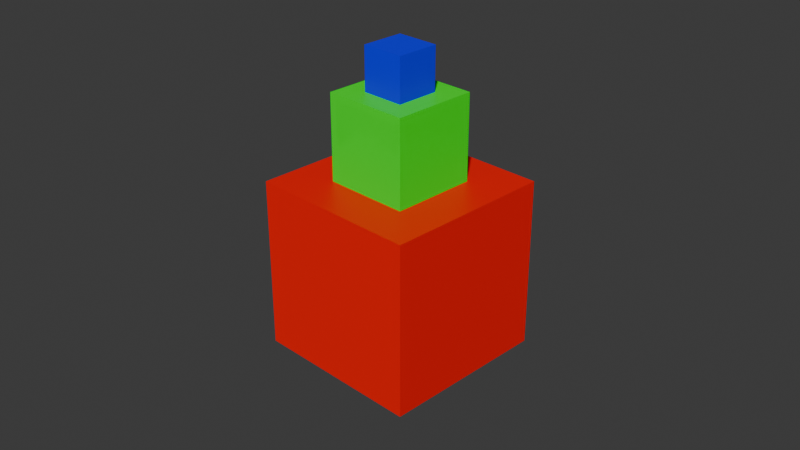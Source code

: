 # Source: TestScene.blend  (saved by Blender 4.4.32; exported with 4.5.12 LTS)
import bpy
from mathutils import Matrix  # noqa: F401  (used for matrix-valued properties, if any)

bpy.ops.wm.read_factory_settings(use_empty=True)
scene = bpy.context.scene
scene.name = 'Scene'

# ---- collections
col_collection = bpy.data.collections.new('Collection'); scene.collection.children.link(col_collection)

# ---- materials (node trees are filled in below, after node groups)
mat_material = bpy.data.materials.new('Material')
mat_material.alpha_threshold = 0.0
mat_material.roughness = 0.5
mat_material.line_color = (0.0, 0.0, 0.0, 1.0)
mat_material_001 = bpy.data.materials.new('Material.001')
mat_material_001.alpha_threshold = 0.0
mat_material_001.roughness = 0.5
mat_material_001.line_color = (0.0, 0.0, 0.0, 1.0)
mat_material_002 = bpy.data.materials.new('Material.002')
mat_material_002.alpha_threshold = 0.0
mat_material_002.roughness = 0.5
mat_material_002.line_color = (0.0, 0.0, 0.0, 1.0)

# ---- material node trees
mat_material.use_nodes = True; mat_material.node_tree.nodes.clear()
_N = mat_material.node_tree.nodes; _L = mat_material.node_tree.links
n0 = _N.new('ShaderNodeOutputMaterial'); n0.name = 'Material Output'; n0.location = (300, 300)
n1 = _N.new('ShaderNodeBsdfPrincipled'); n1.name = 'Principled BSDF'; n1.location = (10, 300)
n1.inputs[0].default_value = (1.0, 0.0, 0.0, 1.0)
n1.inputs[3].default_value = 1.45
_L.new(n1.outputs[0], n0.inputs[0])
n0.is_active_output = True
mat_material_001.use_nodes = True; mat_material_001.node_tree.nodes.clear()
_N = mat_material_001.node_tree.nodes; _L = mat_material_001.node_tree.links
n0 = _N.new('ShaderNodeOutputMaterial'); n0.name = 'Material Output'; n0.location = (300, 300)
n1 = _N.new('ShaderNodeBsdfPrincipled'); n1.name = 'Principled BSDF'; n1.location = (10, 300)
n1.inputs[0].default_value = (0.0, 1.0, 0.0, 1.0)
n1.inputs[3].default_value = 1.45
_L.new(n1.outputs[0], n0.inputs[0])
n0.is_active_output = True
mat_material_002.use_nodes = True; mat_material_002.node_tree.nodes.clear()
_N = mat_material_002.node_tree.nodes; _L = mat_material_002.node_tree.links
n0 = _N.new('ShaderNodeOutputMaterial'); n0.name = 'Material Output'; n0.location = (300, 300)
n1 = _N.new('ShaderNodeBsdfPrincipled'); n1.name = 'Principled BSDF'; n1.location = (10, 300)
n1.inputs[0].default_value = (0.0, 0.0, 1.0, 1.0)
n1.inputs[3].default_value = 1.45
_L.new(n1.outputs[0], n0.inputs[0])
n0.is_active_output = True

# ---- world
world_world = bpy.data.worlds.new('World'); scene.world = world_world
world_world.use_nodes = True; world_world.node_tree.nodes.clear()
_N = world_world.node_tree.nodes; _L = world_world.node_tree.links
n0 = _N.new('ShaderNodeOutputWorld'); n0.name = 'World Output'; n0.location = (300, 300)
n1 = _N.new('ShaderNodeBackground'); n1.name = 'Background'; n1.location = (10, 300)
n1.inputs[0].default_value = (0.05088, 0.05088, 0.05088, 1.0)
_L.new(n1.outputs[0], n0.inputs[0])
n0.is_active_output = True
world_world.color = (0.05088, 0.05088, 0.05088)
world_world.sun_shadow_jitter_overblur = 0.0

# ---- cameras
cam_camera = bpy.data.cameras.new('Camera')
cam_camera.clip_end = 100.0
cam_camera.ortho_scale = 7.314
cam_camera_001 = bpy.data.cameras.new('Camera.001')

# ---- meshes
me_cube = bpy.data.meshes.new('Cube')
me_cube.from_pydata([(1.0, 1.0, 1.0), (1.0, 1.0, -1.0), (1.0, -1.0, 1.0), (1.0, -1.0, -1.0), (-1.0, 1.0, 1.0), (-1.0, 1.0, -1.0), (-1.0, -1.0, 1.0), (-1.0, -1.0, -1.0)], [], [(0, 4, 6, 2), (3, 2, 6, 7), (7, 6, 4, 5), (5, 1, 3, 7), (1, 0, 2, 3), (5, 4, 0, 1)])
_uv = me_cube.uv_layers.new(name='UVMap')
_uv.uv.foreach_set('vector', [0.625, 0.5, 0.875, 0.5, 0.875, 0.75, 0.625, 0.75, 0.375, 0.75, 0.625, 0.75, 0.625, 1.0, 0.375, 1.0, 0.375, 0.0, 0.625, 0.0, 0.625, 0.25, 0.375, 0.25, 0.125, 0.5, 0.375, 0.5, 0.375, 0.75, 0.125, 0.75, 0.375, 0.5, 0.625, 0.5, 0.625, 0.75, 0.375, 0.75, 0.375, 0.25, 0.625, 0.25, 0.625, 0.5, 0.375, 0.5])
me_cube.materials.append(mat_material)
me_cube.use_mirror_vertex_groups = False
me_cube.update()
me_cube_001 = bpy.data.meshes.new('Cube.001')
me_cube_001.from_pydata([(1.0, 1.0, 1.0), (1.0, 1.0, -1.0), (1.0, -1.0, 1.0), (1.0, -1.0, -1.0), (-1.0, 1.0, 1.0), (-1.0, 1.0, -1.0), (-1.0, -1.0, 1.0), (-1.0, -1.0, -1.0)], [], [(0, 4, 6, 2), (3, 2, 6, 7), (7, 6, 4, 5), (5, 1, 3, 7), (1, 0, 2, 3), (5, 4, 0, 1)])
_uv = me_cube_001.uv_layers.new(name='UVMap')
_uv.uv.foreach_set('vector', [0.625, 0.5, 0.875, 0.5, 0.875, 0.75, 0.625, 0.75, 0.375, 0.75, 0.625, 0.75, 0.625, 1.0, 0.375, 1.0, 0.375, 0.0, 0.625, 0.0, 0.625, 0.25, 0.375, 0.25, 0.125, 0.5, 0.375, 0.5, 0.375, 0.75, 0.125, 0.75, 0.375, 0.5, 0.625, 0.5, 0.625, 0.75, 0.375, 0.75, 0.375, 0.25, 0.625, 0.25, 0.625, 0.5, 0.375, 0.5])
me_cube_001.materials.append(mat_material_001)
me_cube_001.use_mirror_vertex_groups = False
me_cube_001.update()
me_cube_002 = bpy.data.meshes.new('Cube.002')
me_cube_002.from_pydata([(1.0, 1.0, 1.0), (1.0, 1.0, -1.0), (1.0, -1.0, 1.0), (1.0, -1.0, -1.0), (-1.0, 1.0, 1.0), (-1.0, 1.0, -1.0), (-1.0, -1.0, 1.0), (-1.0, -1.0, -1.0)], [], [(0, 4, 6, 2), (3, 2, 6, 7), (7, 6, 4, 5), (5, 1, 3, 7), (1, 0, 2, 3), (5, 4, 0, 1)])
_uv = me_cube_002.uv_layers.new(name='UVMap')
_uv.uv.foreach_set('vector', [0.625, 0.5, 0.875, 0.5, 0.875, 0.75, 0.625, 0.75, 0.375, 0.75, 0.625, 0.75, 0.625, 1.0, 0.375, 1.0, 0.375, 0.0, 0.625, 0.0, 0.625, 0.25, 0.375, 0.25, 0.125, 0.5, 0.375, 0.5, 0.375, 0.75, 0.125, 0.75, 0.375, 0.5, 0.625, 0.5, 0.625, 0.75, 0.375, 0.75, 0.375, 0.25, 0.625, 0.25, 0.625, 0.5, 0.375, 0.5])
me_cube_002.materials.append(mat_material_002)
me_cube_002.use_mirror_vertex_groups = False
me_cube_002.update()

# ---- objects
ob_red_cube = bpy.data.objects.new('Red Cube', me_cube)
ob_default_camera = bpy.data.objects.new('Default Camera', cam_camera)
ob_green_cube = bpy.data.objects.new('Green Cube', me_cube_001)
ob_blue_cube = bpy.data.objects.new('Blue Cube', me_cube_002)
ob_top_camera = bpy.data.objects.new('Top Camera', cam_camera_001)

# ---- transforms, parenting, visibility, modifiers, constraints
ob_red_cube.location = (0.0, 0.0, 1.0)
ob_red_cube.lock_rotation = (True, False, False)
ob_red_cube.lock_rotations_4d = False
ob_red_cube.empty_display_type = 'ARROWS'
ob_red_cube.lineart.crease_threshold = 0.0
ob_default_camera.location = (7.5, -7.5, 7.0)
ob_default_camera.rotation_euler = (1.091, 0.0, 0.7854)
ob_default_camera.lock_rotations_4d = False
ob_default_camera.empty_display_type = 'ARROWS'
ob_default_camera.color = (0.0, 0.0, 0.0, 0.0)
ob_default_camera.display_type = 'WIRE'
ob_default_camera.lineart.crease_threshold = 0.0
ob_green_cube.location = (0.0, 0.0, 2.5)
ob_green_cube.scale = (0.5, 0.5, 0.5)
ob_green_cube.lock_rotation = (True, False, False)
ob_green_cube.lock_rotations_4d = False
ob_green_cube.empty_display_type = 'ARROWS'
ob_green_cube.lineart.crease_threshold = 0.0
ob_blue_cube.location = (0.0, 0.0, 3.25)
ob_blue_cube.scale = (0.25, 0.25, 0.25)
ob_blue_cube.lock_rotation = (True, False, False)
ob_blue_cube.lock_rotations_4d = False
ob_blue_cube.empty_display_type = 'ARROWS'
ob_blue_cube.lineart.crease_threshold = 0.0
ob_top_camera.location = (0.0, 0.0, 5.0)

# ---- collection membership
col_collection.objects.link(ob_red_cube)
col_collection.objects.link(ob_default_camera)
col_collection.objects.link(ob_green_cube)
col_collection.objects.link(ob_blue_cube)
col_collection.objects.link(ob_top_camera)

# ---- scene / render settings (as saved in the file)
scene.camera = ob_default_camera
scene.frame_start = 1; scene.frame_end = 250; scene.frame_set(18)
scene.render.engine = 'BLENDER_EEVEE_NEXT'
bpy.context.view_layer.update()

# ---- added for rendering (the .blend has no usable light): sun
light_auto_sun = bpy.data.lights.new('AutoSun', 'SUN')
light_auto_sun.energy = 3.0
light_auto_sun.angle = 0.0523599
ob_auto_sun = bpy.data.objects.new('AutoSun', light_auto_sun)
scene.collection.objects.link(ob_auto_sun)
ob_auto_sun.rotation_euler = (0.872665, 0.174533, 0.523599)
bpy.context.view_layer.update()
